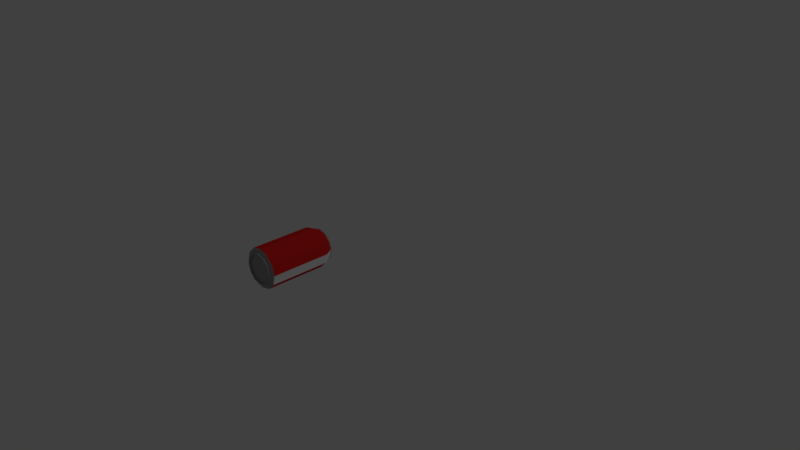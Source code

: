 # Source: Soda-Can.blend  (saved by Blender 2.79.0; exported with 4.5.12 LTS)
import bpy
from mathutils import Matrix  # noqa: F401  (used for matrix-valued properties, if any)

bpy.ops.wm.read_factory_settings(use_empty=True)
scene = bpy.context.scene
scene.name = 'Scene'

# ---- collections
col_collection_1 = bpy.data.collections.new('Collection 1'); scene.collection.children.link(col_collection_1)

# ---- materials (node trees are filled in below, after node groups)
mat_soda_can_tin = bpy.data.materials.new('Soda-Can_Tin')
mat_soda_can_tin.alpha_threshold = 0.0
mat_soda_can_tin.use_transparent_shadow = False
mat_soda_can_tin.diffuse_color = (0.3588, 0.3588, 0.3588, 1.0)
mat_soda_can_tin.roughness = 0.5
mat_soda_can_label = bpy.data.materials.new('Soda-Can_Label')
mat_soda_can_label.alpha_threshold = 0.0
mat_soda_can_label.use_transparent_shadow = False
mat_soda_can_label.diffuse_color = (0.8, 0.01848, 0.01848, 1.0)
mat_soda_can_label.roughness = 0.5
mat_soda_can_hole = bpy.data.materials.new('Soda-Can_Hole')
mat_soda_can_hole.alpha_threshold = 0.0
mat_soda_can_hole.use_transparent_shadow = False
mat_soda_can_hole.diffuse_color = (0.0, 0.0, 0.0, 1.0)
mat_soda_can_hole.roughness = 0.5
mat_soda_can_logo = bpy.data.materials.new('Soda-Can_Logo')
mat_soda_can_logo.alpha_threshold = 0.0
mat_soda_can_logo.use_transparent_shadow = False
mat_soda_can_logo.diffuse_color = (1.0, 1.0, 1.0, 1.0)
mat_soda_can_logo.roughness = 0.5

# ---- material node trees

# ---- world
world_world = bpy.data.worlds.new('World'); scene.world = world_world
world_world.color = (0.05088, 0.05088, 0.05088)
world_world.use_sun_shadow = False
world_world.sun_shadow_jitter_overblur = 0.0
world_world.cycles.sampling_method = 'MANUAL'

# ---- cameras
cam_camera = bpy.data.cameras.new('Camera')
cam_camera.clip_end = 100.0
cam_camera.lens = 35.0
cam_camera.sensor_width = 32.0
cam_camera.sensor_height = 18.0
cam_camera.ortho_scale = 7.314
cam_camera.dof.focus_distance = 0.0
cam_camera.dof.aperture_fstop = 128.0

# ---- lights
light_lamp = bpy.data.lights.new('Lamp', 'POINT')
light_lamp.transmission_factor = 0.0
light_lamp.cutoff_distance = 30.0
light_lamp.energy = 100.0
light_lamp.shadow_buffer_clip_start = 1.001
light_lamp.shadow_soft_size = 0.1
light_lamp.shadow_maximum_resolution = 0.006
light_lamp.use_absolute_resolution = True

# ---- meshes
me_cylinder = bpy.data.meshes.new('Cylinder')
me_cylinder.from_pydata([(0.0, -0.375, -0.25), (0.0, 0.375, -0.25), (0.125, -0.375, -0.2165), (0.125, 0.375, -0.2165), (0.2165, -0.375, -0.125), (0.2165, 0.375, -0.125), (0.25, -0.375, 2.732e-08), (0.25, 0.375, -5.464e-09), (0.2165, -0.375, 0.125), (0.2165, 0.375, 0.125), (0.125, -0.375, 0.2165), (0.125, 0.375, 0.2165), (3.775e-08, -0.375, 0.25), (3.775e-08, 0.375, 0.25), (-0.125, -0.375, 0.2165), (-0.125, 0.375, 0.2165), (-0.2165, -0.375, 0.125), (-0.2165, 0.375, 0.125), (-0.25, -0.375, 1.326e-07), (-0.25, 0.375, 9.984e-08), (-0.2165, -0.375, -0.125), (-0.2165, 0.375, -0.125), (-0.125, -0.375, -0.2165), (-0.125, 0.375, -0.2165), (0.1, 0.46, -0.1732), (-4.967e-10, 0.46, -0.2), (0.1732, 0.46, -0.1), (0.2, 0.46, -4.411e-09), (0.1732, 0.46, 0.1), (0.1, 0.46, 0.1732), (2.97e-08, 0.46, 0.2), (-0.1, 0.46, 0.1732), (-0.1732, 0.46, 0.1), (-0.2, 0.46, 7.983e-08), (-0.1732, 0.46, -0.1), (-0.1, 0.46, -0.1732), (1.85e-10, -0.3887, -0.2025), (0.1012, -0.3887, -0.1754), (0.1754, -0.3887, -0.1012), (0.2025, -0.3887, 3.233e-08), (0.1754, -0.3887, 0.1013), (0.1013, -0.3887, 0.1754), (3.076e-08, -0.3887, 0.2025), (-0.1012, -0.3887, 0.1754), (-0.1754, -0.3887, 0.1013), (-0.2025, -0.3887, 1.176e-07), (-0.1754, -0.3887, -0.1012), (-0.1013, -0.3887, -0.1754), (3.248e-09, -0.4112, -0.1851), (0.09253, -0.4112, -0.1603), (0.1603, -0.4112, -0.09253), (0.1851, -0.4112, 3.261e-08), (0.1603, -0.4112, 0.09253), (0.09253, -0.4112, 0.1603), (3.075e-08, -0.4112, 0.1851), (-0.09253, -0.4112, 0.1603), (-0.1603, -0.4112, 0.09253), (-0.1851, -0.4112, 1.108e-07), (-0.1603, -0.4112, -0.09253), (-0.09253, -0.4112, -0.1603), (0.09353, 0.485, -0.162), (2.847e-09, 0.485, -0.1871), (0.162, 0.485, -0.09353), (0.1871, 0.485, -6.103e-09), (0.162, 0.485, 0.09353), (0.09353, 0.485, 0.162), (3.065e-08, 0.485, 0.1871), (-0.09353, 0.485, 0.162), (-0.162, 0.485, 0.09353), (-0.1871, 0.485, 7.335e-08), (-0.162, 0.485, -0.09353), (-0.09353, 0.485, -0.162), (0.1, 0.485, -0.1732), (1.25e-09, 0.485, -0.2), (0.1732, 0.485, -0.1), (0.2, 0.485, -5.504e-09), (0.1732, 0.485, 0.1), (0.1, 0.485, 0.1732), (3.145e-08, 0.485, 0.2), (-0.1, 0.485, 0.1732), (-0.1732, 0.485, 0.1), (-0.2, 0.485, 7.874e-08), (-0.1732, 0.485, -0.1), (-0.1, 0.485, -0.1732), (0.1288, 0.4525, -0.0649), (0.1, 0.4525, -0.07494), (0.1499, 0.4525, -0.03747), (0.1576, 0.4525, -1.353e-08), (0.1499, 0.4525, 0.03747), (0.1288, 0.4525, 0.0649), (0.1, 0.4525, 0.07494), (0.07118, 0.4525, 0.0649), (0.05007, 0.4525, 0.03747), (0.04235, 0.4525, 2.228e-08), (0.05007, 0.4525, -0.03747), (0.07118, 0.4525, -0.0649), (1.651e-09, -0.4112, -0.198), (0.099, -0.4112, -0.1715), (0.1715, -0.4112, -0.099), (0.198, -0.4112, 3.34e-08), (0.1715, -0.4112, 0.099), (0.099, -0.4112, 0.1715), (3.155e-08, -0.4112, 0.198), (-0.099, -0.4112, 0.1715), (-0.1715, -0.4112, 0.099), (-0.198, -0.4112, 1.168e-07), (-0.1715, -0.4112, -0.099), (-0.099, -0.4112, -0.1715), (6.648e-09, -0.3862, -0.1851), (0.09253, -0.3862, -0.1603), (0.1603, -0.3862, -0.09253), (0.1851, -0.3862, 3.151e-08), (0.1603, -0.3862, 0.09253), (0.09253, -0.3862, 0.1603), (3.415e-08, -0.3862, 0.1851), (-0.09253, -0.3862, 0.1603), (-0.1603, -0.3862, 0.09253), (-0.1851, -0.3862, 1.097e-07), (-0.1603, -0.3862, -0.09253), (-0.09253, -0.3862, -0.1603), (0.1016, 0.46, -0.1037), (4.045e-09, 0.46, -0.08966), (0.1441, 0.46, -0.08318), (0.1664, 0.46, -5.968e-09), (0.1441, 0.46, 0.08318), (0.1016, 0.46, 0.1037), (2.674e-08, 0.46, 0.08966), (-0.08318, 0.46, 0.07059), (-0.1078, 0.46, 0.04658), (-0.1227, 0.46, 6.518e-08), (-0.1078, 0.46, -0.04658), (-0.08318, 0.46, -0.07059), (-0.0175, 0.4575, -0.03455), (-0.0175, 0.4575, 0.03455), (-0.04095, 0.4575, 0.04244), (-0.06853, 0.4575, 0.02405), (-0.07611, 0.4575, 1.223e-08), (-0.06853, 0.4575, -0.02405), (-0.04095, 0.4575, -0.04244), (0.04324, 0.4575, -0.04993), (0.07489, 0.4575, -0.02882), (0.08397, 0.4575, -1.089e-08), (0.07489, 0.4575, 0.02882), (0.04324, 0.4575, 0.04993), (-0.04324, 0.4575, 0.04993), (-0.07489, 0.4575, 0.02882), (-0.08397, 0.4575, 1.665e-08), (-0.07489, 0.4575, -0.02882), (-0.04324, 0.4575, -0.04993), (0.05103, 0.4575, -0.02646), (0.01675, 0.4575, -9.906e-09), (0.04176, 0.4575, -0.03771), (0.05103, 0.4575, 0.02646), (0.04176, 0.4575, 0.03771), (-0.00897, 0.4575, -0.02405), (0.006734, 0.4575, -0.03748), (-0.00897, 0.4575, 0.02405), (0.006734, 0.4575, 0.03748), (0.01971, 0.4575, -0.009323), (0.03969, 0.4575, -0.008928), (0.03969, 0.4575, 0.008928), (0.01971, 0.4575, 0.009323), (0.02958, 0.4575, -0.01274), (0.02958, 0.4575, 0.01274), (0.0157, 0.4575, 0.01323), (0.0115, 0.4575, -1.064e-08), (0.04391, 0.4575, -1.005e-08), (0.0157, 0.4575, -0.01323), (0.02876, 0.4575, -0.01775), (0.04182, 0.4575, -0.01764), (0.02876, 0.4575, 0.01775), (0.04182, 0.4575, 0.01764), (0.04391, 0.46, -1.016e-08), (0.01675, 0.46, -1.002e-08), (0.01971, 0.46, -0.009323), (0.01971, 0.46, 0.009323), (0.02958, 0.46, -0.01274), (0.02958, 0.46, 0.01274), (0.03969, 0.46, -0.008928), (0.03969, 0.46, 0.008928), (0.05103, 0.45, -0.02646), (0.04176, 0.45, -0.03771), (0.04182, 0.45, -0.01764), (0.0157, 0.45, 0.01323), (0.0115, 0.45, -1.032e-08), (0.04176, 0.45, 0.03771), (0.05103, 0.45, 0.02646), (-0.04324, 0.45, 0.04993), (0.04324, 0.45, 0.04993), (-0.07489, 0.45, 0.02882), (-0.08397, 0.45, 1.698e-08), (-0.07489, 0.45, -0.02882), (-0.04324, 0.45, -0.04993), (0.04324, 0.45, -0.04993), (0.006734, 0.45, -0.03748), (-0.0175, 0.45, -0.03455), (-0.00897, 0.45, -0.02405), (-0.00897, 0.45, 0.02405), (0.006734, 0.45, 0.03748), (-0.0175, 0.45, 0.03455), (-0.04095, 0.45, 0.04244), (-0.06853, 0.45, 0.02405), (-0.07611, 0.45, 1.256e-08), (-0.06853, 0.45, -0.02405), (-0.04095, 0.45, -0.04244), (0.07489, 0.45, -0.02882), (0.07489, 0.45, 0.02882), (0.0157, 0.45, -0.01323), (0.02876, 0.45, -0.01775), (0.04182, 0.45, 0.01764), (0.02876, 0.45, 0.01775), (0.08397, 0.45, -1.056e-08), (0.09353, 0.46, -0.162), (8.504e-10, 0.46, -0.1871), (0.162, 0.46, -0.09353), (0.1871, 0.46, -5.01e-09), (0.162, 0.46, 0.09353), (0.09353, 0.46, 0.162), (2.865e-08, 0.46, 0.1871), (-0.09353, 0.46, 0.162), (-0.162, 0.46, 0.09353), (-0.1871, 0.46, 7.444e-08), (-0.162, 0.46, -0.09353), (-0.09353, 0.46, -0.162), (0.1016, 0.45, -0.1037), (3.442e-09, 0.45, -0.08966), (0.1441, 0.45, -0.08318), (0.1664, 0.45, -5.531e-09), (0.1441, 0.45, 0.08318), (0.1016, 0.45, 0.1037), (2.613e-08, 0.45, 0.08966), (-0.08318, 0.45, 0.07059), (-0.1078, 0.45, 0.04658), (-0.1227, 0.45, 6.561e-08), (-0.1078, 0.45, -0.04658), (-0.08318, 0.45, -0.07059), (0.1, 0.4725, 0.1732), (3.058e-08, 0.4725, 0.2), (-0.1, 0.4725, 0.1732), (-0.1732, 0.4725, 0.1), (-0.2, 0.4725, 7.928e-08), (-0.1732, 0.4725, -0.1), (-0.1, 0.4725, -0.1732), (3.764e-10, 0.4725, -0.2), (0.1, 0.4725, -0.1732), (0.1732, 0.4725, 0.1), (0.1732, 0.4725, -0.1), (0.2, 0.4725, -4.957e-09)], [], [(0, 1, 3, 2), (2, 3, 5, 4), (4, 5, 7, 6), (6, 7, 9, 8), (8, 9, 11, 10), (10, 11, 13, 12), (12, 13, 15, 14), (14, 15, 17, 16), (16, 17, 19, 18), (18, 19, 21, 20), (9, 7, 27, 28), (20, 21, 23, 22), (22, 23, 1, 0), (2, 4, 38, 37), (1, 23, 35, 25), (3, 1, 25, 24), (7, 5, 26, 27), (23, 21, 34, 35), (5, 3, 24, 26), (21, 19, 33, 34), (19, 17, 32, 33), (17, 15, 31, 32), (15, 13, 30, 31), (13, 11, 29, 30), (11, 9, 28, 29), (38, 39, 99, 98), (18, 20, 46, 45), (16, 18, 45, 44), (14, 16, 44, 43), (12, 14, 43, 42), (10, 12, 42, 41), (8, 10, 41, 40), (6, 8, 40, 39), (22, 0, 36, 47), (0, 2, 37, 36), (4, 6, 39, 38), (20, 22, 47, 46), (52, 53, 113, 112), (45, 46, 106, 105), (42, 43, 103, 102), (39, 40, 100, 99), (46, 47, 107, 106), (36, 37, 97, 96), (43, 44, 104, 103), (40, 41, 101, 100), (47, 36, 96, 107), (37, 38, 98, 97), (44, 45, 105, 104), (41, 42, 102, 101), (69, 68, 220, 221), (240, 81, 82, 241), (237, 78, 79, 238), (241, 82, 83, 242), (243, 73, 72, 244), (245, 76, 77, 236), (236, 77, 78, 237), (84, 85, 95, 94, 93, 92, 91, 90, 89, 88, 87, 86), (66, 65, 217, 218), (63, 62, 214, 215), (70, 69, 221, 222), (67, 66, 218, 219), (64, 63, 215, 216), (71, 70, 222, 223), (60, 61, 213, 212), (68, 67, 219, 220), (65, 64, 216, 217), (61, 71, 223, 213), (62, 60, 212, 214), (246, 74, 75, 247), (247, 75, 76, 245), (242, 83, 73, 243), (238, 79, 80, 239), (244, 72, 74, 246), (52, 51, 99, 100), (54, 53, 52, 100, 101, 102, 103, 104, 105, 106, 107, 96, 97, 98, 99, 51, 50, 49, 48, 59, 58, 57, 56, 55), (108, 109, 110, 111, 112, 113, 114, 115, 116, 117, 118, 119), (59, 48, 108, 119), (49, 50, 110, 109), (56, 57, 117, 116), (53, 54, 114, 113), (50, 51, 111, 110), (57, 58, 118, 117), (54, 55, 115, 114), (51, 52, 112, 111), (58, 59, 119, 118), (48, 49, 109, 108), (55, 56, 116, 115), (123, 122, 226, 227), (155, 132, 133, 157, 156, 154), (166, 159, 178, 172), (163, 160, 179, 177), (159, 162, 176, 178), (162, 158, 174, 176), (144, 143, 142, 141, 140, 139, 148, 138, 132, 155, 151, 149, 169, 168, 167, 165, 164, 170, 171, 152, 153, 157, 133, 134), (194, 196, 197, 198, 199, 195), (176, 174, 173, 175, 177, 179, 172, 178), (166, 172, 179, 160), (161, 163, 177, 175), (135, 136, 137, 138, 148, 147, 146, 145, 144, 134), (150, 161, 175, 173), (158, 150, 173, 174), (187, 200, 199, 198, 185, 186, 209, 210, 183, 184, 207, 208, 182, 180, 181, 194, 195, 204, 192, 193, 205, 211, 206, 188), (201, 200, 187, 189, 190, 191, 192, 204, 203, 202), (169, 149, 180, 182), (134, 133, 199, 200), (164, 165, 184, 183), (151, 155, 194, 181), (134, 200, 201, 135), (153, 152, 186, 185), (157, 153, 185, 198), (135, 201, 202, 136), (143, 144, 187, 188), (165, 167, 207, 184), (136, 202, 203, 137), (145, 189, 187, 144), (168, 169, 182, 208), (137, 203, 204, 138), (146, 190, 189, 145), (152, 171, 209, 186), (132, 138, 204, 195), (140, 141, 211, 205), (147, 191, 190, 146), (170, 164, 183, 210), (148, 192, 191, 147), (239, 80, 81, 240), (148, 139, 193, 192), (132, 195, 199, 133), (167, 168, 208, 207), (139, 140, 205, 193), (154, 196, 194, 155), (142, 143, 188, 206), (156, 197, 196, 154), (171, 170, 210, 209), (157, 198, 197, 156), (149, 151, 181, 180), (60, 62, 63, 75, 74, 72, 73, 83, 82, 81, 80, 79, 78, 77, 65, 66, 67, 68, 69, 70, 71, 61), (131, 121, 120, 122, 123, 124, 125, 217, 216, 215, 214, 212, 213, 223, 222, 221, 220, 219, 218, 126, 127, 128, 129, 130), (64, 65, 77, 76, 75, 63), (125, 126, 218, 217), (224, 225, 235, 234, 233, 232, 231, 230, 229, 228, 227, 226), (130, 129, 233, 234), (127, 126, 230, 231), (124, 123, 227, 228), (131, 130, 234, 235), (120, 121, 225, 224), (128, 127, 231, 232), (125, 124, 228, 229), (121, 131, 235, 225), (122, 120, 224, 226), (129, 128, 232, 233), (126, 125, 229, 230), (141, 142, 206, 211), (32, 239, 240, 33), (24, 244, 246, 26), (31, 238, 239, 32), (35, 242, 243, 25), (27, 247, 245, 28), (26, 246, 247, 27), (29, 236, 237, 30), (28, 245, 236, 29), (25, 243, 244, 24), (34, 241, 242, 35), (30, 237, 238, 31), (33, 240, 241, 34)])
me_cylinder.polygons.foreach_set('material_index', [1, 1, 3, 1, 1, 1, 1, 1, 3, 1, 1, 1, 1, 0, 1, 1, 3, 1, 1, 1, 3, 1, 1, 1, 1, 0, 0, 0, 0, 0, 0, 0, 0, 0, 0, 0, 0, 0, 0, 0, 0, 0, 0, 0, 0, 0, 0, 0, 0, 0, 0, 0, 0, 0, 0, 0, 2, 0, 0, 0, 0, 0, 0, 0, 0, 0, 0, 0, 0, 0, 0, 0, 0, 0, 0, 0, 0, 0, 0, 0, 0, 0, 0, 0, 0, 0, 0, 0, 0, 0, 0, 0, 0, 0, 0, 0, 0, 0, 0, 0, 0, 0, 0, 0, 0, 0, 0, 0, 0, 0, 0, 0, 0, 0, 0, 0, 0, 0, 0, 0, 0, 0, 0, 0, 0, 0, 0, 0, 0, 0, 0, 0, 0, 0, 0, 0, 0, 0, 0, 0, 0, 0, 0, 0, 0, 0, 0, 0, 0, 0, 0, 0, 3, 1, 1, 1, 1, 3, 1, 1, 1, 1, 1, 1])
me_cylinder.materials.append(mat_soda_can_tin)
me_cylinder.materials.append(mat_soda_can_label)
me_cylinder.materials.append(mat_soda_can_hole)
me_cylinder.materials.append(mat_soda_can_logo)
me_cylinder.use_remesh_preserve_volume = False
me_cylinder.use_remesh_preserve_attributes = False
me_cylinder.use_mirror_vertex_groups = False
me_cylinder.update()

# ---- objects
ob_lamp = bpy.data.objects.new('Lamp', light_lamp)
ob_camera = bpy.data.objects.new('Camera', cam_camera)
ob_soda_can = bpy.data.objects.new('Soda-Can', me_cylinder)

# ---- transforms, parenting, visibility, modifiers, constraints
ob_lamp.location = (4.076, 1.005, 5.904)
ob_lamp.rotation_euler = (0.6503, 0.05522, 1.866)
ob_lamp.lock_rotations_4d = False
ob_lamp.empty_display_type = 'ARROWS'
ob_lamp.color = (0.0, 0.0, 0.0, 0.0)
ob_lamp.lineart.crease_threshold = 0.0
ob_camera.location = (7.481, -6.508, 5.344)
ob_camera.rotation_euler = (1.109, 0.0, 0.8149)
ob_camera.lock_rotations_4d = False
ob_camera.empty_display_type = 'ARROWS'
ob_camera.color = (0.0, 0.0, 0.0, 0.0)
ob_camera.display_type = 'WIRE'
ob_camera.lineart.crease_threshold = 0.0
ob_soda_can.location = (0.135, -1.358, 0.5066)
ob_soda_can.lineart.crease_threshold = 0.0

# ---- collection membership
col_collection_1.objects.link(ob_lamp)
col_collection_1.objects.link(ob_camera)
col_collection_1.objects.link(ob_soda_can)

# ---- scene / render settings (as saved in the file)
scene.camera = ob_camera
scene.frame_start = 1; scene.frame_end = 250; scene.frame_set(1)
scene.render.engine = 'BLENDER_EEVEE_NEXT'
scene.render.resolution_percentage = 50
scene.render.dither_intensity = 0.0
scene.cycles.use_denoising = False
scene.cycles.samples = 128
scene.cycles.sampling_pattern = 'TABULATED_SOBOL'
scene.cycles.use_adaptive_sampling = False
scene.cycles.use_light_tree = False
scene.cycles.blur_glossy = 0.0
scene.cycles.sample_clamp_indirect = 0.0
scene.view_settings.view_transform = 'Standard'
bpy.context.view_layer.update()
